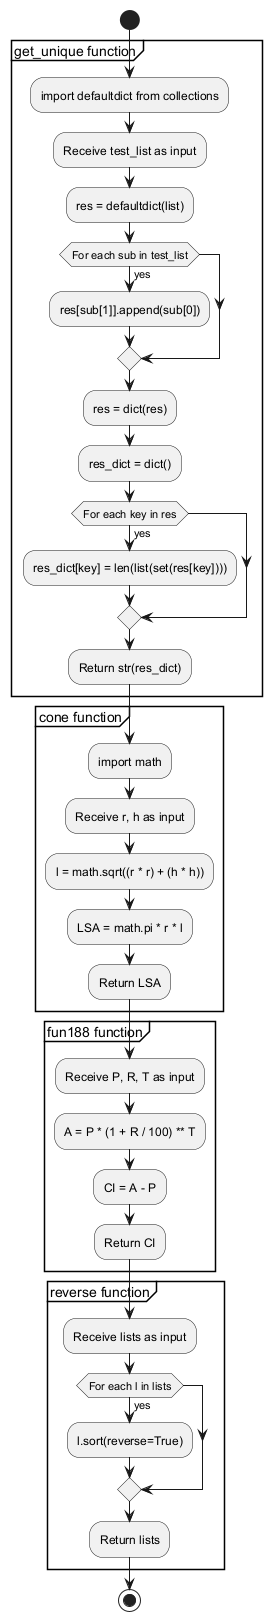

The diagram above was rendered by PlantUML. Its source (embedded in the PNG):
@startuml
start
partition "get_unique function" {
  :import defaultdict from collections;
  :Receive test_list as input;
  :res = defaultdict(list);
  if (For each sub in test_list) then (yes)
    :res[sub[1]].append(sub[0]);
  endif
  :res = dict(res);
  :res_dict = dict();
  if (For each key in res) then (yes)
    :res_dict[key] = len(list(set(res[key])));
  endif
  :Return str(res_dict);
}

partition "cone function" {
  :import math;
  :Receive r, h as input;
  :l = math.sqrt((r * r) + (h * h));
  :LSA = math.pi * r * l;
  :Return LSA;
}

partition "fun188 function" {
  :Receive P, R, T as input;
  :A = P * (1 + R / 100) ** T;
  :CI = A - P;
  :Return CI;
}

partition "reverse function" {
  :Receive lists as input;
  if (For each l in lists) then (yes)
    :l.sort(reverse=True);
  endif
  :Return lists;
}
stop
@enduml